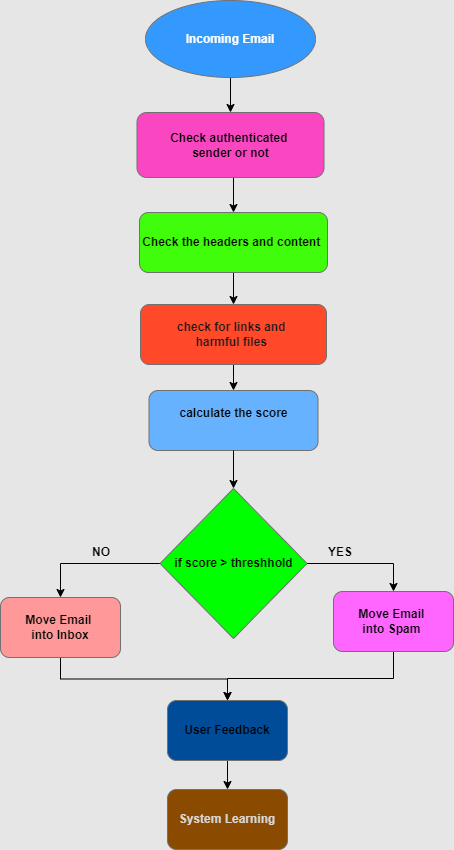

The diagram above was exported from draw.io. Its source (the exported page's mxGraphModel, read from the mxfile embedded in the PNG):
<mxGraphModel dx="1106" dy="597" grid="0" gridSize="10" guides="1" tooltips="1" connect="1" arrows="1" fold="1" page="0" pageScale="1" pageWidth="827" pageHeight="1169" background="light-dark(#FFFFFF,#E6E6E6)" math="0" shadow="0">
  <root>
    <mxCell id="0" />
    <mxCell id="1" parent="0" />
    <mxCell id="BRiMpwXliOlSGMY6wmhw-14" edge="1" parent="1" source="BRiMpwXliOlSGMY6wmhw-1" style="edgeStyle=orthogonalEdgeStyle;rounded=0;orthogonalLoop=1;jettySize=auto;html=1;exitX=0.5;exitY=1;exitDx=0;exitDy=0;entryX=0.5;entryY=0;entryDx=0;entryDy=0;labelBackgroundColor=none;strokeColor=light-dark(#182E3E,#000000);fontColor=default;" target="BRiMpwXliOlSGMY6wmhw-13">
      <mxGeometry relative="1" as="geometry" />
    </mxCell>
    <mxCell id="BRiMpwXliOlSGMY6wmhw-1" parent="1" style="rounded=1;whiteSpace=wrap;html=1;labelBackgroundColor=none;fillColor=light-dark(#F5AB50, #fb46c2);strokeColor=#909090;fontColor=#1A1A1A;" value="&lt;b&gt;&lt;font style=&quot;color: light-dark(rgb(0, 0, 0), rgb(0, 0, 0));&quot;&gt;Check authenticated&amp;nbsp;&lt;/font&gt;&lt;/b&gt;&lt;div&gt;&lt;b&gt;&lt;font style=&quot;color: light-dark(rgb(0, 0, 0), rgb(0, 0, 0));&quot;&gt;sender or not&lt;/font&gt;&lt;/b&gt;&lt;/div&gt;" vertex="1">
      <mxGeometry height="65" width="187" x="345.5" y="186" as="geometry" />
    </mxCell>
    <mxCell id="BRiMpwXliOlSGMY6wmhw-9" edge="1" parent="1" source="BRiMpwXliOlSGMY6wmhw-6" style="edgeStyle=orthogonalEdgeStyle;rounded=0;orthogonalLoop=1;jettySize=auto;html=1;exitX=0.5;exitY=1;exitDx=0;exitDy=0;labelBackgroundColor=none;strokeColor=light-dark(#182E3E,#000000);fontColor=default;" target="BRiMpwXliOlSGMY6wmhw-1">
      <mxGeometry relative="1" as="geometry" />
    </mxCell>
    <mxCell id="BRiMpwXliOlSGMY6wmhw-6" parent="1" style="ellipse;whiteSpace=wrap;html=1;labelBackgroundColor=none;fillColor=light-dark(#F5AB50,#3399FF);strokeColor=#909090;fontColor=#1A1A1A;" value="&lt;font style=&quot;color: light-dark(rgb(0, 0, 0), rgb(255, 255, 255));&quot;&gt;&lt;b&gt;Incoming Email&lt;/b&gt;&lt;/font&gt;" vertex="1">
      <mxGeometry height="77" width="170" x="354" y="74" as="geometry" />
    </mxCell>
    <mxCell id="BRiMpwXliOlSGMY6wmhw-16" edge="1" parent="1" source="BRiMpwXliOlSGMY6wmhw-13" style="edgeStyle=orthogonalEdgeStyle;rounded=0;orthogonalLoop=1;jettySize=auto;html=1;exitX=0.5;exitY=1;exitDx=0;exitDy=0;labelBackgroundColor=none;strokeColor=light-dark(#182E3E,#000000);fontColor=default;" target="BRiMpwXliOlSGMY6wmhw-15">
      <mxGeometry relative="1" as="geometry" />
    </mxCell>
    <mxCell id="BRiMpwXliOlSGMY6wmhw-13" parent="1" style="rounded=1;whiteSpace=wrap;html=1;labelBackgroundColor=none;fillColor=light-dark(#F5AB50, #40fe0b);strokeColor=#909090;fontColor=#1A1A1A;" value="&lt;font style=&quot;color: light-dark(rgb(0, 0, 0), rgb(0, 0, 0));&quot;&gt;&lt;b&gt;Check the headers and content&amp;nbsp;&lt;/b&gt;&lt;/font&gt;" vertex="1">
      <mxGeometry height="60" width="188" x="348" y="286" as="geometry" />
    </mxCell>
    <mxCell id="BRiMpwXliOlSGMY6wmhw-18" edge="1" parent="1" source="BRiMpwXliOlSGMY6wmhw-15" style="edgeStyle=orthogonalEdgeStyle;rounded=0;orthogonalLoop=1;jettySize=auto;html=1;exitX=0.5;exitY=1;exitDx=0;exitDy=0;entryX=0.5;entryY=0;entryDx=0;entryDy=0;labelBackgroundColor=none;strokeColor=light-dark(#182E3E,#000000);fontColor=default;" target="BRiMpwXliOlSGMY6wmhw-17">
      <mxGeometry relative="1" as="geometry" />
    </mxCell>
    <mxCell id="BRiMpwXliOlSGMY6wmhw-15" parent="1" style="rounded=1;whiteSpace=wrap;html=1;labelBackgroundColor=none;fillColor=light-dark(#F5AB50, #ff4929);strokeColor=#909090;fontColor=#1A1A1A;" value="&lt;font style=&quot;color: light-dark(rgb(0, 0, 0), rgb(26, 26, 26));&quot;&gt;&lt;b&gt;check for links and&amp;nbsp;&lt;/b&gt;&lt;/font&gt;&lt;div&gt;&lt;font style=&quot;color: light-dark(rgb(0, 0, 0), rgb(26, 26, 26));&quot;&gt;&lt;b&gt;harmful files&amp;nbsp;&lt;/b&gt;&lt;/font&gt;&lt;/div&gt;" vertex="1">
      <mxGeometry height="60" width="186" x="349" y="378" as="geometry" />
    </mxCell>
    <mxCell id="BRiMpwXliOlSGMY6wmhw-17" parent="1" style="rounded=1;whiteSpace=wrap;html=1;labelBackgroundColor=none;fillColor=light-dark(#F5AB50,#66B2FF);strokeColor=#909090;fontColor=#1A1A1A;" value="&lt;b&gt;&lt;font style=&quot;color: light-dark(rgb(0, 0, 0), rgb(0, 0, 0));&quot;&gt;calculate the score&lt;/font&gt;&lt;/b&gt;&lt;div&gt;&lt;br&gt;&lt;/div&gt;" vertex="1">
      <mxGeometry height="60" width="169" x="357.5" y="464" as="geometry" />
    </mxCell>
    <mxCell id="BRiMpwXliOlSGMY6wmhw-22" edge="1" parent="1" source="BRiMpwXliOlSGMY6wmhw-20" style="edgeStyle=orthogonalEdgeStyle;rounded=0;orthogonalLoop=1;jettySize=auto;html=1;exitX=1;exitY=0.5;exitDx=0;exitDy=0;entryX=0.5;entryY=0;entryDx=0;entryDy=0;labelBackgroundColor=none;strokeColor=light-dark(#182E3E,#000000);fontColor=default;" target="BRiMpwXliOlSGMY6wmhw-25">
      <mxGeometry relative="1" as="geometry">
        <mxPoint x="559" y="803" as="targetPoint" />
      </mxGeometry>
    </mxCell>
    <mxCell id="BRiMpwXliOlSGMY6wmhw-23" edge="1" parent="1" source="BRiMpwXliOlSGMY6wmhw-20" style="edgeStyle=orthogonalEdgeStyle;rounded=0;orthogonalLoop=1;jettySize=auto;html=1;exitX=0;exitY=0.5;exitDx=0;exitDy=0;entryX=0.5;entryY=0;entryDx=0;entryDy=0;labelBackgroundColor=none;strokeColor=light-dark(#182E3E,#000000);fontColor=default;" target="BRiMpwXliOlSGMY6wmhw-24">
      <mxGeometry relative="1" as="geometry">
        <mxPoint x="266" y="795" as="targetPoint" />
      </mxGeometry>
    </mxCell>
    <mxCell id="BRiMpwXliOlSGMY6wmhw-20" parent="1" style="rhombus;whiteSpace=wrap;html=1;labelBackgroundColor=none;fillColor=light-dark(#F5AB50,#00FF00);strokeColor=#909090;fontColor=#1A1A1A;" value="&lt;b&gt;&lt;font style=&quot;color: light-dark(rgb(0, 0, 0), rgb(0, 0, 0));&quot;&gt;if score &amp;gt; threshhold&lt;/font&gt;&lt;/b&gt;" vertex="1">
      <mxGeometry height="150" width="147" x="368.5" y="562" as="geometry" />
    </mxCell>
    <mxCell id="BRiMpwXliOlSGMY6wmhw-21" edge="1" parent="1" source="BRiMpwXliOlSGMY6wmhw-17" style="endArrow=classic;html=1;rounded=0;exitX=0.5;exitY=1;exitDx=0;exitDy=0;entryX=0.5;entryY=0;entryDx=0;entryDy=0;labelBackgroundColor=none;strokeColor=light-dark(#182E3E,#000000);fontColor=default;" target="BRiMpwXliOlSGMY6wmhw-20" value="">
      <mxGeometry height="50" relative="1" width="50" as="geometry">
        <mxPoint x="388" y="636" as="sourcePoint" />
        <mxPoint x="438" y="586" as="targetPoint" />
      </mxGeometry>
    </mxCell>
    <mxCell id="BRiMpwXliOlSGMY6wmhw-29" edge="1" parent="1" source="BRiMpwXliOlSGMY6wmhw-24" style="edgeStyle=orthogonalEdgeStyle;rounded=0;orthogonalLoop=1;jettySize=auto;html=1;exitX=0.5;exitY=1;exitDx=0;exitDy=0;entryX=0.5;entryY=0;entryDx=0;entryDy=0;labelBackgroundColor=none;strokeColor=light-dark(#182E3E,#000000);fontColor=default;" target="BRiMpwXliOlSGMY6wmhw-28">
      <mxGeometry relative="1" as="geometry">
        <mxPoint x="268" y="965" as="targetPoint" />
      </mxGeometry>
    </mxCell>
    <mxCell id="BRiMpwXliOlSGMY6wmhw-24" parent="1" style="rounded=1;whiteSpace=wrap;html=1;labelBackgroundColor=none;fillColor=light-dark(#F5AB50,#FF9999);strokeColor=#909090;fontColor=#1A1A1A;" value="&lt;font style=&quot;color: light-dark(rgb(0, 0, 0), rgb(0, 0, 0));&quot;&gt;&lt;b&gt;Move Email&amp;nbsp;&lt;/b&gt;&lt;/font&gt;&lt;div&gt;&lt;font style=&quot;color: light-dark(rgb(0, 0, 0), rgb(0, 0, 0));&quot;&gt;&lt;b&gt;into Inbox&lt;/b&gt;&lt;/font&gt;&lt;/div&gt;" vertex="1">
      <mxGeometry height="60" width="120" x="209" y="671" as="geometry" />
    </mxCell>
    <mxCell id="BRiMpwXliOlSGMY6wmhw-30" edge="1" parent="1" source="BRiMpwXliOlSGMY6wmhw-25" style="edgeStyle=orthogonalEdgeStyle;rounded=0;orthogonalLoop=1;jettySize=auto;html=1;exitX=0.5;exitY=1;exitDx=0;exitDy=0;entryX=0.5;entryY=0;entryDx=0;entryDy=0;labelBackgroundColor=none;strokeColor=light-dark(#182E3E,#000000);fontColor=default;" target="BRiMpwXliOlSGMY6wmhw-28">
      <mxGeometry relative="1" as="geometry">
        <Array as="points">
          <mxPoint x="602" y="752" />
          <mxPoint x="436" y="752" />
          <mxPoint x="436" y="771" />
        </Array>
        <mxPoint x="559" y="923" as="targetPoint" />
      </mxGeometry>
    </mxCell>
    <mxCell id="BRiMpwXliOlSGMY6wmhw-25" parent="1" style="rounded=1;whiteSpace=wrap;html=1;labelBackgroundColor=none;fillColor=light-dark(#F5AB50,#FF66FF);strokeColor=#909090;fontColor=#1A1A1A;" value="&lt;b&gt;&lt;font style=&quot;color: light-dark(rgb(0, 0, 0), rgb(0, 0, 0));&quot;&gt;Move Email&amp;nbsp;&lt;/font&gt;&lt;/b&gt;&lt;div&gt;&lt;b&gt;&lt;font style=&quot;color: light-dark(rgb(0, 0, 0), rgb(0, 0, 0));&quot;&gt;into Spam&amp;nbsp;&lt;/font&gt;&lt;/b&gt;&lt;/div&gt;" vertex="1">
      <mxGeometry height="60" width="120" x="542" y="665" as="geometry" />
    </mxCell>
    <mxCell id="BRiMpwXliOlSGMY6wmhw-32" edge="1" parent="1" source="BRiMpwXliOlSGMY6wmhw-28" style="edgeStyle=orthogonalEdgeStyle;rounded=0;orthogonalLoop=1;jettySize=auto;html=1;exitX=0.5;exitY=1;exitDx=0;exitDy=0;labelBackgroundColor=none;strokeColor=light-dark(#182E3E,#000000);fontColor=default;" target="BRiMpwXliOlSGMY6wmhw-31">
      <mxGeometry relative="1" as="geometry" />
    </mxCell>
    <mxCell id="BRiMpwXliOlSGMY6wmhw-28" parent="1" style="rounded=1;whiteSpace=wrap;html=1;labelBackgroundColor=none;fillColor=light-dark(#F5AB50,#004C99);strokeColor=#909090;fontColor=#1A1A1A;" value="&lt;b&gt;&lt;font style=&quot;color: light-dark(rgb(0, 0, 0), rgb(0, 0, 0));&quot;&gt;User Feedback&lt;/font&gt;&lt;/b&gt;" vertex="1">
      <mxGeometry height="60" width="120" x="376" y="774" as="geometry" />
    </mxCell>
    <mxCell id="BRiMpwXliOlSGMY6wmhw-31" parent="1" style="rounded=1;whiteSpace=wrap;html=1;labelBackgroundColor=none;fillColor=#F5AB50;strokeColor=#909090;fontColor=#1A1A1A;" value="&lt;b&gt;System Learning&lt;/b&gt;" vertex="1">
      <mxGeometry height="60" width="120" x="376" y="863" as="geometry" />
    </mxCell>
    <mxCell id="BRiMpwXliOlSGMY6wmhw-35" parent="1" style="text;html=1;whiteSpace=wrap;strokeColor=none;fillColor=none;align=center;verticalAlign=middle;rounded=0;fontFamily=Helvetica;fontSize=12;fontColor=#ffffff;labelBackgroundColor=none;" value="&lt;b&gt;&lt;font style=&quot;color: light-dark(rgb(0, 0, 0), rgb(0, 0, 0));&quot;&gt;YES&lt;/font&gt;&lt;/b&gt;" vertex="1">
      <mxGeometry height="30" width="60" x="519" y="611" as="geometry" />
    </mxCell>
    <mxCell id="BRiMpwXliOlSGMY6wmhw-36" parent="1" style="text;html=1;whiteSpace=wrap;strokeColor=none;fillColor=none;align=center;verticalAlign=middle;rounded=0;fontFamily=Helvetica;fontSize=12;fontColor=#ffffff;labelBackgroundColor=none;" value="&lt;b&gt;&lt;font style=&quot;color: light-dark(rgb(0, 0, 0), rgb(0, 0, 0));&quot;&gt;NO&lt;/font&gt;&lt;/b&gt;" vertex="1">
      <mxGeometry height="30" width="60" x="280" y="611" as="geometry" />
    </mxCell>
  </root>
</mxGraphModel>